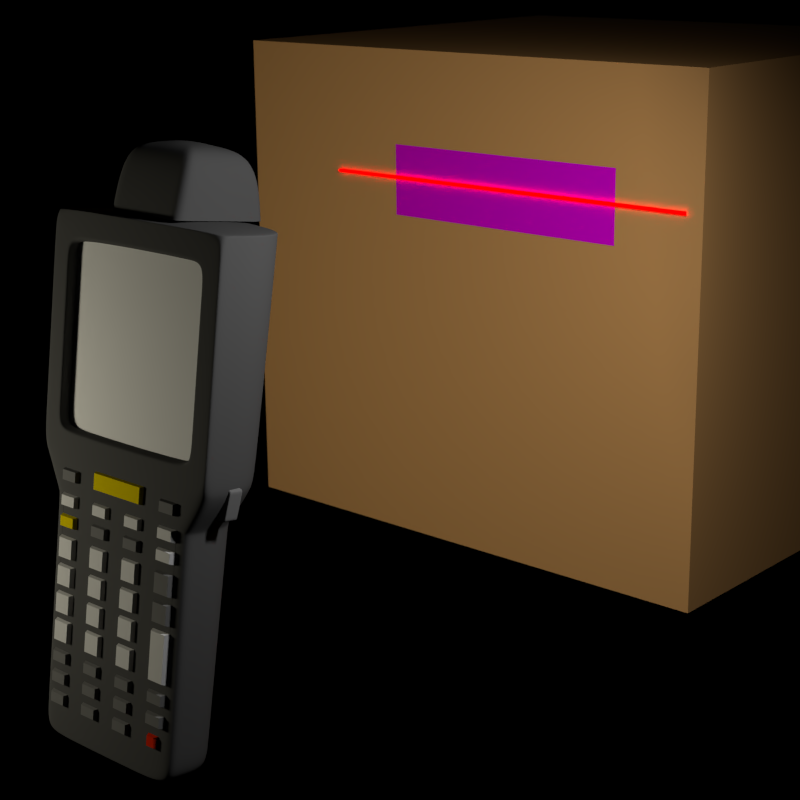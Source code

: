 # Source: symbol_cycles.blend  (saved by Blender 2.64.0; exported with 4.5.12 LTS)
import bpy
from mathutils import Matrix  # noqa: F401  (used for matrix-valued properties, if any)

bpy.ops.wm.read_factory_settings(use_empty=True)
scene = bpy.context.scene
scene.name = 'Scene'

# ---- collections
col_collection_1 = bpy.data.collections.new('Collection 1'); scene.collection.children.link(col_collection_1)
col_collection_2 = bpy.data.collections.new('Collection 2'); scene.collection.children.link(col_collection_2)
col_collection_3 = bpy.data.collections.new('Collection 3'); scene.collection.children.link(col_collection_3)
col_collection_4 = bpy.data.collections.new('Collection 4'); scene.collection.children.link(col_collection_4)
col_collection_5 = bpy.data.collections.new('Collection 5'); scene.collection.children.link(col_collection_5)
col_collection_5.hide_render = True
col_collection_5.hide_viewport = True

# ---- images (referenced by path relative to the original .blend; pixels are not part of the script)
import os
ASSET_DIR = os.environ.get("B2B_ASSET_DIR", "")  # directory of the original .blend (textures are referenced by path, not embedded)
HERE = os.path.dirname(os.path.abspath(__file__))  # packed textures are extracted next to this script under _unpacked/

def load_image(name, relpath, width, height, colorspace="sRGB"):
    """Load a texture the original file referenced (path relative to the .blend, or extracted next to this script)."""
    p = next((c for c in (os.path.join(HERE, relpath), os.path.join(ASSET_DIR, relpath)) if relpath and os.path.exists(c)), "")
    if p:
        img = bpy.data.images.load(p, check_existing=True)
        img.name = name
    else:  # same state as the original file: an image datablock whose file is absent (Cycles renders it pink)
        img = bpy.data.images.new(name, width, height)
        img.source = "FILE"
        img.filepath = "//" + (relpath or name)
    img.colorspace_settings.name = colorspace
    return img
img_barcode_jpg = load_image('barcode.jpg', 'barcode.jpg', 1024, 1024, 'sRGB')

# ---- materials (node trees are filled in below, after node groups)
mat_darkgrey = bpy.data.materials.new('darkGrey')
mat_darkgrey.alpha_threshold = 0.0
mat_darkgrey.diffuse_color = (0.08353, 0.08353, 0.08353, 1.0)
mat_darkgrey.roughness = 0.5
mat_darkgrey.line_color = (0.0, 0.0, 0.0, 1.0)
mat_buttons_dark = bpy.data.materials.new('buttons_dark')
mat_buttons_dark.alpha_threshold = 0.0
mat_buttons_dark.diffuse_color = (0.1746, 0.1746, 0.1746, 1.0)
mat_buttons_dark.roughness = 0.5
mat_buttons_dark.line_color = (0.0, 0.0, 0.0, 1.0)
mat_buttons = bpy.data.materials.new('buttons')
mat_buttons.alpha_threshold = 0.0
mat_buttons.diffuse_color = (0.6514, 0.6514, 0.6514, 1.0)
mat_buttons.roughness = 0.5
mat_buttons.line_color = (0.0, 0.0, 0.0, 1.0)
mat_buttons_face = bpy.data.materials.new('buttons_face')
mat_buttons_face.alpha_threshold = 0.0
mat_buttons_face.diffuse_color = (0.02315, 0.02315, 0.02315, 1.0)
mat_buttons_face.roughness = 0.5
mat_buttons_face.line_color = (0.0, 0.0, 0.0, 1.0)
mat_buttons_yellow = bpy.data.materials.new('buttons_yellow')
mat_buttons_yellow.alpha_threshold = 0.0
mat_buttons_yellow.diffuse_color = (0.7011, 0.5457, 0.0, 1.0)
mat_buttons_yellow.roughness = 0.5
mat_buttons_yellow.line_color = (0.0, 0.0, 0.0, 1.0)
mat_buttons_red = bpy.data.materials.new('buttons_red')
mat_buttons_red.alpha_threshold = 0.0
mat_buttons_red.diffuse_color = (0.7011, 0.02519, 0.0, 1.0)
mat_buttons_red.roughness = 0.5
mat_buttons_red.line_color = (0.0, 0.0, 0.0, 1.0)
mat_gridlight = bpy.data.materials.new('gridLight')
mat_gridlight.alpha_threshold = 0.0
mat_gridlight.roughness = 0.5
mat_gridlight.line_color = (0.0, 0.0, 0.0, 1.0)
mat_laser = bpy.data.materials.new('Laser')
mat_laser.alpha_threshold = 0.0
mat_laser.diffuse_color = (1.0, 0.0, 0.0, 1.0)
mat_laser.specular_color = (1.0, 0.0, 0.0)
mat_laser.roughness = 0.5
mat_laser.line_color = (0.0, 0.0, 0.0, 0.7)
mat_lazerquality = bpy.data.materials.new('LazerQuality')
mat_lazerquality.alpha_threshold = 0.0
mat_lazerquality.diffuse_color = (0.8, 0.0, 0.0, 1.0)
mat_lazerquality.roughness = 0.5
mat_lazerquality.line_color = (0.0, 0.0, 0.0, 1.0)
mat_brown = bpy.data.materials.new('brown')
mat_brown.alpha_threshold = 0.0
mat_brown.diffuse_color = (0.8, 0.4247, 0.1511, 1.0)
mat_brown.specular_color = (0.7991, 0.4233, 0.15)
mat_brown.roughness = 0.5
mat_brown.line_color = (0.0, 0.0, 0.0, 1.0)
mat_barcode = bpy.data.materials.new('barcode')
mat_barcode.alpha_threshold = 0.0
mat_barcode.roughness = 0.5
mat_barcode.line_color = (0.0, 0.0, 0.0, 1.0)
mat_environment = bpy.data.materials.new('environment')
mat_environment.alpha_threshold = 0.0
mat_environment.roughness = 0.5
mat_environment.line_color = (0.0, 0.0, 0.0, 1.0)

# ---- material node trees
mat_buttons_dark.use_nodes = True; mat_buttons_dark.node_tree.nodes.clear()
_N = mat_buttons_dark.node_tree.nodes; _L = mat_buttons_dark.node_tree.links
n0 = _N.new('ShaderNodeOutputMaterial'); n0.name = 'Material Output'; n0.location = (300, 300)
n0.width = 120
n1 = _N.new('ShaderNodeBsdfDiffuse'); n1.name = 'Diffuse BSDF'; n1.location = (100, 300)
n1.inputs[0].default_value = (0.1733, 0.1733, 0.1733, 1.0)
_L.new(n1.outputs[0], n0.inputs[0])
n0.is_active_output = True
mat_buttons.use_nodes = True; mat_buttons.node_tree.nodes.clear()
_N = mat_buttons.node_tree.nodes; _L = mat_buttons.node_tree.links
n0 = _N.new('ShaderNodeOutputMaterial'); n0.name = 'Material Output'; n0.location = (300, 300)
n0.width = 120
n1 = _N.new('ShaderNodeBsdfDiffuse'); n1.name = 'Diffuse BSDF'; n1.location = (100, 300)
n1.inputs[0].default_value = (0.65, 0.65, 0.65, 1.0)
_L.new(n1.outputs[0], n0.inputs[0])
n0.is_active_output = True
mat_buttons_face.use_nodes = True; mat_buttons_face.node_tree.nodes.clear()
_N = mat_buttons_face.node_tree.nodes; _L = mat_buttons_face.node_tree.links
n0 = _N.new('ShaderNodeOutputMaterial'); n0.name = 'Material Output'; n0.location = (300, 300)
n0.width = 120
n1 = _N.new('ShaderNodeBsdfDiffuse'); n1.name = 'Diffuse BSDF'; n1.location = (10, 300)
n1.inputs[0].default_value = (0.02365, 0.02365, 0.02365, 1.0)
_L.new(n1.outputs[0], n0.inputs[0])
n0.is_active_output = True
mat_buttons_yellow.use_nodes = True; mat_buttons_yellow.node_tree.nodes.clear()
_N = mat_buttons_yellow.node_tree.nodes; _L = mat_buttons_yellow.node_tree.links
n0 = _N.new('ShaderNodeOutputMaterial'); n0.name = 'Material Output'; n0.location = (300, 300)
n0.width = 120
n1 = _N.new('ShaderNodeBsdfDiffuse'); n1.name = 'Diffuse BSDF'; n1.location = (10, 300)
n1.inputs[0].default_value = (0.6975, 0.5461, 0.0, 1.0)
_L.new(n1.outputs[0], n0.inputs[0])
n0.is_active_output = True
mat_buttons_red.use_nodes = True; mat_buttons_red.node_tree.nodes.clear()
_N = mat_buttons_red.node_tree.nodes; _L = mat_buttons_red.node_tree.links
n0 = _N.new('ShaderNodeOutputMaterial'); n0.name = 'Material Output'; n0.location = (300, 300)
n0.width = 120
n1 = _N.new('ShaderNodeBsdfDiffuse'); n1.name = 'Diffuse BSDF'; n1.location = (10, 300)
n1.inputs[0].default_value = (0.6975, 0.02497, 0.0, 1.0)
_L.new(n1.outputs[0], n0.inputs[0])
n0.is_active_output = True
mat_gridlight.use_nodes = True; mat_gridlight.node_tree.nodes.clear()
_N = mat_gridlight.node_tree.nodes; _L = mat_gridlight.node_tree.links
n0 = _N.new('ShaderNodeOutputMaterial'); n0.name = 'Material Output'; n0.location = (300, 300)
n0.width = 120
n1 = _N.new('ShaderNodeEmission'); n1.name = 'Emission'; n1.location = (100, 300)
n1.width = 150
n1.inputs[0].default_value = (0.8, 0.7563, 0.5962, 1.0)
n1.inputs[1].default_value = 100.0
_L.new(n1.outputs[0], n0.inputs[0])
n0.is_active_output = True
mat_laser.use_nodes = True; mat_laser.node_tree.nodes.clear()
_N = mat_laser.node_tree.nodes; _L = mat_laser.node_tree.links
n0 = _N.new('ShaderNodeEmission'); n0.name = 'Emission'; n0.location = (-224, 327)
n0.width = 150
n0.inputs[0].default_value = (1.0, 0.0, 0.0, 1.0)
n0.inputs[1].default_value = 10.0
n1 = _N.new('ShaderNodeOutputMaterial'); n1.name = 'Material Output'; n1.location = (300, 300)
n1.width = 120
_L.new(n0.outputs[0], n1.inputs[0])
n1.is_active_output = True
mat_lazerquality.use_nodes = True; mat_lazerquality.node_tree.nodes.clear()
_N = mat_lazerquality.node_tree.nodes; _L = mat_lazerquality.node_tree.links
n0 = _N.new('ShaderNodeOutputMaterial'); n0.name = 'Material Output'; n0.location = (300, 300)
n0.width = 120
n1 = _N.new('ShaderNodeBsdfGlass'); n1.name = 'Glass BSDF'; n1.location = (100, 300)
n1.distribution = 'BECKMANN'
n1.inputs[0].default_value = (1.0, 0.0, 0.0, 1.0)
n1.inputs[1].default_value = 0.4472
n1.inputs[2].default_value = 1.45
_L.new(n1.outputs[0], n0.inputs[0])
n0.is_active_output = True
mat_brown.use_nodes = True; mat_brown.node_tree.nodes.clear()
_N = mat_brown.node_tree.nodes; _L = mat_brown.node_tree.links
n0 = _N.new('ShaderNodeBsdfDiffuse'); n0.name = 'Diffuse BSDF'; n0.location = (7, 319)
n0.inputs[1].default_value = 0.08
n1 = _N.new('ShaderNodeOutputMaterial'); n1.name = 'Material Output'; n1.location = (231, 319)
n1.width = 120
n2 = _N.new('ShaderNodeRGB'); n2.name = 'RGB'; n2.location = (-183, 319)
n2.outputs[0].default_value = (0.7991, 0.4233, 0.15, 1.0)
_L.new(n0.outputs[0], n1.inputs[0])
_L.new(n2.outputs[0], n0.inputs[0])
n1.is_active_output = True
mat_barcode.use_nodes = True; mat_barcode.node_tree.nodes.clear()
_N = mat_barcode.node_tree.nodes; _L = mat_barcode.node_tree.links
n0 = _N.new('ShaderNodeOutputMaterial'); n0.name = 'Material Output'; n0.location = (300, 300)
n0.width = 120
n1 = _N.new('ShaderNodeBsdfDiffuse'); n1.name = 'Diffuse BSDF'; n1.location = (10, 300)
n2 = _N.new('ShaderNodeTexImage'); n2.name = 'Image Texture'; n2.location = (-190, 300)
n2.width = 150
n2.image = img_barcode_jpg
_L.new(n1.outputs[0], n0.inputs[0])
_L.new(n2.outputs[0], n1.inputs[0])
n0.is_active_output = True
mat_environment.use_nodes = True; mat_environment.node_tree.nodes.clear()
_N = mat_environment.node_tree.nodes; _L = mat_environment.node_tree.links
n0 = _N.new('ShaderNodeOutputMaterial'); n0.name = 'Material Output'; n0.location = (300, 300)
n0.width = 120
n1 = _N.new('ShaderNodeBackground'); n1.name = 'Background'; n1.location = (100, 300)
n1.width = 150
n1.inputs[0].default_value = (1.0, 1.0, 1.0, 1.0)
n1.inputs[1].default_value = 30.0
_L.new(n1.outputs[0], n0.inputs[0])
n0.is_active_output = True

# ---- world
world_world = bpy.data.worlds.new('World'); scene.world = world_world
world_world.use_nodes = True; world_world.node_tree.nodes.clear()
_N = world_world.node_tree.nodes; _L = world_world.node_tree.links
n0 = _N.new('ShaderNodeOutputWorld'); n0.name = 'World Output'; n0.location = (300, 300)
n0.width = 120
n1 = _N.new('ShaderNodeBsdfTransparent'); n1.name = 'Transparent BSDF'; n1.location = (100, 300)
n1.width = 150
_L.new(n1.outputs[0], n0.inputs[0])
n0.is_active_output = True
world_world.color = (0.05088, 0.05088, 0.05088)
world_world.use_sun_shadow = False
world_world.sun_shadow_jitter_overblur = 0.0
world_world.cycles.sampling_method = 'NONE'
world_world.cycles.sample_map_resolution = 256

# ---- cameras
cam_camera = bpy.data.cameras.new('Camera')
cam_camera.sensor_fit = 'HORIZONTAL'
cam_camera.clip_end = 100.0
cam_camera.sensor_width = 23.6
cam_camera.sensor_height = 15.8
cam_camera.ortho_scale = 7.314
cam_camera.dof.use_dof = True
cam_camera.dof.focus_distance = 0.0
cam_camera.dof.aperture_fstop = 1.395
cam_camera.dof.aperture_blades = 7

# ---- lights
light_area = bpy.data.lights.new('Area', 'AREA')
light_area.color = (1.0, 0.9566, 0.7541)
light_area.transmission_factor = 0.0
light_area.energy = 78.54
light_area.shadow_buffer_clip_start = 0.5
light_area.shadow_soft_size = 1.0
light_area.shadow_maximum_resolution = 0.006
light_area.use_absolute_resolution = True
light_area.size = 1.0
light_area.size_y = 1.0
light_area.cycles.use_multiple_importance_sampling = False
light_lamp = bpy.data.lights.new('Lamp', 'AREA')
light_lamp.transmission_factor = 0.0
light_lamp.cutoff_distance = 30.0
light_lamp.energy = 157.1
light_lamp.shadow_buffer_clip_start = 1.001
light_lamp.shadow_soft_size = 1.0
light_lamp.shadow_maximum_resolution = 0.006
light_lamp.use_absolute_resolution = True
light_lamp.size = 1.0
light_lamp.size_y = 1.0
light_lamp.cycles.use_multiple_importance_sampling = False

# ---- meshes
me_mc3090 = bpy.data.meshes.new('MC3090')
me_mc3090.from_pydata([(1.0, 0.5969, 0.07), (1.0, -0.29, 0.07), (-1.0, -0.29, 0.07), (-1.0, 0.5969, 0.07), (1.0, 0.71, 2.07), (1.0, -0.29, 2.07), (-1.0, -0.29, 2.07), (-1.0, 0.71, 2.07), (-0.886, 0.5277, -0.13), (-0.886, -0.29, -0.13), (0.886, -0.29, -0.13), (0.886, 0.5277, -0.13), (-0.81, 0.41, -2.31), (-0.81, -0.29, -2.31), (0.81, -0.29, -2.31), (0.81, 0.41, -2.31), (0.81, 0.485, -0.25), (0.81, -0.29, -0.25), (-0.81, -0.29, -0.25), (-0.81, 0.485, -0.25), (0.81, 0.485, -0.29), (0.81, -0.29, -0.29), (-0.81, -0.29, -0.29), (-0.81, 0.485, -0.29), (0.81, 0.41, -2.29), (0.81, -0.29, -2.29), (-0.81, -0.29, -2.29), (-0.81, 0.41, -2.29), (1.0, 0.71, 2.09), (1.0, -0.29, 2.09), (-1.0, -0.29, 2.09), (-1.0, 0.71, 2.09), (0.408, 0.5785, 2.117), (0.408, -0.2335, 2.117), (-0.408, 0.5785, 2.117), (-0.408, -0.2335, 2.117), (1.0, -0.31, 0.07), (-1.0, -0.31, 0.07), (1.0, -0.31, 2.07), (-1.0, -0.31, 2.07), (-0.886, -0.31, -0.13), (0.886, -0.31, -0.13), (0.8, -0.31, 0.27), (-0.8, -0.31, 0.27), (0.8, -0.31, 1.87), (-0.8, -0.31, 1.87), (0.784, -0.21, 0.292), (-0.784, -0.21, 0.292), (0.784, -0.21, 1.848), (-0.784, -0.21, 1.848), (-0.81, -0.31, -2.31), (0.81, -0.31, -2.31), (0.81, -0.31, -0.25), (-0.81, -0.31, -0.25), (0.81, -0.31, -0.29), (-0.81, -0.31, -0.29), (0.81, -0.31, -2.29), (-0.81, -0.31, -2.29), (1.0, -0.31, 2.09), (-1.0, -0.31, 2.09), (1.0, 0.71, 2.018), (1.0, -0.29, 2.018), (-1.0, -0.29, 2.018), (-1.0, 0.71, 2.018), (1.0, -0.31, 2.018), (-1.0, -0.31, 2.018), (0.8, -0.31, 1.826), (-0.8, -0.31, 1.826), (0.784, -0.21, 1.805), (-0.784, -0.21, 1.805), (1.0, 0.6307, 0.1959), (1.0, -0.29, 0.1959), (-1.0, -0.29, 0.1959), (-1.0, 0.6307, 0.1959), (1.0, -0.31, 0.1959), (-1.0, -0.31, 0.1959), (0.8, -0.31, 0.3131), (-0.8, -0.31, 0.3131), (0.784, -0.21, 0.3343), (-0.784, -0.21, 0.3343), (-0.82, -0.31, 0.2939), (0.82, -0.31, 0.2939), (-0.82, -0.31, 1.845), (0.82, -0.31, 1.845), (-0.82, -0.31, 1.89), (0.82, -0.31, 1.89), (0.82, -0.31, 0.25), (-0.82, -0.31, 0.25), (0.408, 0.6785, 2.122), (0.408, -0.2335, 2.122), (-0.408, 0.6785, 2.122), (-0.408, -0.2335, 2.122), (0.408, 0.5919, 2.602), (0.408, -0.1469, 2.602), (-0.408, 0.5919, 2.602), (-0.408, -0.1469, 2.602), (0.2244, 0.3273, 2.722), (0.2244, 0.0177, 2.722), (-0.2244, 0.3273, 2.722), (-0.2244, 0.0177, 2.722), (-0.408, 0.6755, 2.139), (-0.408, -0.2305, 2.139), (0.408, -0.2305, 2.139), (0.408, 0.6755, 2.139)], [], [(60, 4, 5, 61), (17, 10, 41, 52), (62, 6, 7, 63), (70, 0, 3, 73), (9, 8, 19, 18), (10, 1, 36, 41), (15, 12, 27, 24), (24, 25, 14, 15), (58, 38, 5, 29), (54, 56, 25, 21), (50, 57, 26, 13), (65, 39, 6, 62), (57, 55, 22, 26), (53, 40, 9, 18), (56, 51, 14, 25), (29, 30, 59, 58), (55, 53, 18, 22), (4, 7, 31, 28), (28, 29, 5, 4), (30, 31, 7, 6), (0, 1, 10, 11), (52, 54, 21, 17), (11, 8, 3, 0), (2, 3, 8, 9), (16, 19, 8, 11), (51, 50, 13, 14), (11, 10, 17, 16), (61, 5, 38, 64), (20, 23, 19, 16), (16, 17, 21, 20), (18, 19, 23, 22), (22, 23, 27, 26), (26, 27, 12, 13), (20, 21, 25, 24), (24, 27, 23, 20), (40, 37, 2, 9), (32, 33, 29, 28), (34, 32, 28, 31), (33, 35, 30, 29), (35, 34, 31, 30), (90, 88, 89, 91), (32, 34, 35, 33), (44, 45, 49, 48), (56, 57, 50, 51), (86, 87, 37, 36), (81, 86, 36, 74), (82, 84, 39, 65), (84, 85, 38, 39), (68, 48, 49, 69), (69, 49, 45, 67), (46, 47, 43, 42), (66, 44, 48, 68), (58, 59, 39, 38), (36, 37, 40, 41), (41, 40, 53, 52), (52, 53, 55, 54), (54, 55, 57, 56), (39, 59, 30, 6), (70, 60, 61, 71), (72, 62, 63, 73), (4, 60, 63, 7), (75, 65, 62, 72), (71, 61, 64, 74), (85, 83, 64, 38), (80, 82, 65, 75), (78, 68, 69, 79), (79, 69, 67, 77), (76, 66, 68, 78), (60, 70, 73, 63), (83, 81, 74, 64), (0, 70, 71, 1), (2, 72, 73, 3), (37, 75, 72, 2), (1, 71, 74, 36), (87, 80, 75, 37), (46, 78, 79, 47), (47, 79, 77, 43), (42, 76, 78, 46), (77, 67, 82, 80), (44, 66, 83, 85), (67, 45, 84, 82), (66, 76, 81, 83), (76, 42, 86, 81), (45, 44, 85, 84), (43, 77, 80, 87), (42, 43, 87, 86), (101, 100, 90, 91), (99, 98, 94, 95), (103, 102, 89, 88), (103, 100, 94, 92), (102, 101, 91, 89), (96, 98, 99, 97), (92, 94, 98, 96), (97, 99, 95, 93), (96, 97, 93, 92), (95, 94, 100, 101), (92, 93, 102, 103), (88, 90, 100, 103), (93, 95, 101, 102), (15, 14, 13, 12)])
me_mc3090.polygons.foreach_set('use_smooth', [True] * 100)
_k = {(32, 33): 1.0, (32, 34): 1.0, (33, 35): 1.0, (34, 35): 1.0, (46, 47): 0.89804, (48, 68): 0.89804, (49, 69): 0.89804, (48, 49): 0.89804, (46, 78): 0.89804, (47, 79): 0.89804, (68, 69): 0.89804, (68, 78): 0.89804, (69, 79): 0.89804, (78, 79): 0.89804, (88, 89): 1.0, (88, 90): 1.0, (89, 91): 1.0, (90, 91): 1.0, (90, 100): 0.69804, (95, 101): 0.69804, (89, 102): 0.69804, (92, 103): 0.69804, (94, 98): 0.69804, (95, 99): 0.69804, (92, 96): 0.69804, (93, 97): 0.69804, (94, 100): 0.69804, (91, 101): 0.69804, (93, 102): 0.69804, (88, 103): 0.69804}
me_mc3090.attributes.new('crease_edge', 'FLOAT', 'EDGE').data.foreach_set('value', [_k.get((min(e.vertices), max(e.vertices)), 0.0) for e in me_mc3090.edges])
me_mc3090.materials.append(mat_darkgrey)
me_mc3090.use_remesh_preserve_volume = False
me_mc3090.use_remesh_preserve_attributes = False
me_mc3090.use_mirror_vertex_groups = False
me_mc3090.update()
me_screen = bpy.data.meshes.new('Screen')
me_screen.from_pydata([(1.0, -1.0, 0.0), (-1.0, -1.0, 0.0), (1.0, 1.0, 0.0), (-1.0, 1.0, 0.0)], [], [(2, 3, 1, 0)])
me_screen.use_remesh_preserve_volume = False
me_screen.use_remesh_preserve_attributes = False
me_screen.use_mirror_vertex_groups = False
me_screen.update()
me_triggers = bpy.data.meshes.new('Triggers')
me_triggers.from_pydata([(0.7653, -0.06871, -0.1252), (0.7653, 0.07529, -0.1252), (0.9605, 0.07529, -0.1316), (0.9605, -0.06871, -0.1316), (0.7658, -0.06871, 0.1465), (0.7658, 0.07529, 0.1465), (1.002, 0.07529, 0.1048), (1.002, -0.06871, 0.1048), (0.7542, -0.05917, 0.1603), (0.7523, -0.05917, -0.1377), (1.017, -0.05917, 0.1151), (0.9718, -0.05917, -0.1455), (1.017, 0.06935, 0.1151), (0.7523, 0.06935, -0.1377), (0.9718, 0.06935, -0.1455), (0.7542, 0.06935, 0.1603)], [], [(15, 5, 1, 13), (5, 6, 2, 1), (10, 7, 3, 11), (7, 4, 0, 3), (13, 1, 2, 14), (12, 6, 5, 15), (4, 8, 9, 0), (12, 10, 11, 14), (0, 9, 11, 3), (7, 10, 8, 4), (9, 13, 14, 11), (8, 15, 13, 9), (6, 12, 14, 2), (10, 12, 15, 8)])
me_triggers.polygons.foreach_set('use_smooth', [True] * 14)
_k = {(8, 9): 0.84706, (10, 11): 0.84706, (9, 11): 0.84706, (8, 10): 0.84706, (12, 14): 0.84706, (13, 14): 0.84706, (13, 15): 0.84706, (12, 15): 0.84706, (10, 12): 0.84706, (11, 14): 0.84706, (8, 15): 0.84706, (9, 13): 0.84706}
me_triggers.attributes.new('crease_edge', 'FLOAT', 'EDGE').data.foreach_set('value', [_k.get((min(e.vertices), max(e.vertices)), 0.0) for e in me_triggers.edges])
me_triggers.materials.append(mat_buttons_dark)
me_triggers.use_remesh_preserve_volume = False
me_triggers.use_remesh_preserve_attributes = False
me_triggers.use_mirror_vertex_groups = False
me_triggers.update()
me_keys = bpy.data.meshes.new('Keys')
me_keys.from_pydata([(0.6486, -1.208, 3.25e-07), (0.5289, -1.208, 3.25e-07), (0.3, -1.208, 3.25e-07), (0.1, -1.208, 3.25e-07), (-0.1, -1.208, 3.25e-07), (-0.3, -1.208, 3.25e-07), (-0.5, -1.208, 3.25e-07), (-0.7, -1.208, 3.25e-07), (0.6486, -1.102, 3.043e-07), (0.5289, -1.102, 3.043e-07), (0.3, -1.102, 3.043e-07), (0.1, -1.102, 3.043e-07), (-0.1, -1.102, 3.043e-07), (-0.3, -1.102, 3.043e-07), (-0.5, -1.102, 3.043e-07), (-0.7, -1.102, 3.043e-07), (0.7, -1.027, 2.897e-07), (0.5, -1.027, 2.897e-07), (0.3, -1.027, 2.897e-07), (0.1, -1.027, 2.897e-07), (-0.1, -1.027, 2.897e-07), (-0.3, -1.027, 2.897e-07), (-0.5, -1.027, 2.897e-07), (-0.7, -1.027, 2.897e-07), (0.7, -0.9214, 2.69e-07), (0.5, -0.9214, 2.69e-07), (0.3, -0.9214, 2.69e-07), (0.1, -0.9214, 2.69e-07), (-0.1, -0.9214, 2.69e-07), (-0.3, -0.9214, 2.69e-07), (-0.5, -0.9214, 2.69e-07), (-0.7, -0.9214, 2.69e-07), (0.7, -0.847, 2.457e-07), (0.5, -0.847, 2.457e-07), (0.3, -0.847, 2.457e-07), (0.1, -0.847, 2.457e-07), (-0.1, -0.847, 2.457e-07), (-0.3, -0.847, 2.457e-07), (-0.5, -0.847, 2.457e-07), (-0.7, -0.847, 2.457e-07), (0.7, -0.7409, 2.249e-07), (0.5, -0.7409, 2.249e-07), (0.3, -0.7409, 2.249e-07), (0.1, -0.7409, 2.249e-07), (-0.1, -0.7409, 2.249e-07), (-0.3, -0.7409, 2.249e-07), (-0.5, -0.7409, 2.249e-07), (-0.7, -0.7409, 2.249e-07), (0.7, -0.6648, 2.045e-07), (0.5, -0.6648, 2.045e-07), (0.3, -0.6648, 2.045e-07), (0.1, -0.6648, 2.045e-07), (-0.1, -0.6648, 2.045e-07), (-0.3, -0.6648, 2.045e-07), (-0.5, -0.6648, 2.045e-07), (-0.7, -0.6648, 2.045e-07), (0.7, -0.4791, 1.787e-07), (0.5, -0.4791, 1.787e-07), (0.3, -0.4791, 1.787e-07), (0.1, -0.4791, 1.787e-07), (-0.1, -0.4791, 1.787e-07), (-0.3, -0.4791, 1.787e-07), (-0.5, -0.4791, 1.787e-07), (-0.7, -0.4791, 1.787e-07), (0.7, -0.373, 1.579e-07), (0.5, -0.373, 1.579e-07), (0.3, -0.423, 1.582e-07), (0.1, -0.423, 1.582e-07), (-0.1, -0.423, 1.582e-07), (-0.3, -0.423, 1.582e-07), (-0.5, -0.423, 1.582e-07), (-0.7, -0.423, 1.582e-07), (0.7, -0.2415, 1.548e-07), (0.5, -0.2415, 1.548e-07), (0.3, -0.2415, 1.548e-07), (0.1, -0.2415, 1.548e-07), (-0.1, -0.2415, 1.548e-07), (-0.3, -0.2415, 1.548e-07), (-0.5, -0.2415, 1.548e-07), (-0.7, -0.2415, 1.548e-07), (0.7, -0.1854, 1.344e-07), (0.5, -0.1854, 1.344e-07), (0.3, -0.1854, 1.344e-07), (0.1, -0.1854, 1.344e-07), (-0.1, -0.1854, 1.344e-07), (-0.3, -0.1854, 1.344e-07), (-0.5, -0.1854, 1.344e-07), (-0.7, -0.1854, 1.344e-07), (0.7, -0.006048, 1.288e-07), (0.5, -0.006048, 1.288e-07), (0.3, -0.006048, 1.288e-07), (0.1, -0.006048, 1.288e-07), (-0.1, -0.006048, 1.288e-07), (-0.3, -0.006048, 1.288e-07), (-0.5, -0.006048, 1.288e-07), (-0.7, -0.006048, 1.288e-07), (0.7, 0.05006, 1.083e-07), (0.5, 0.05006, 1.083e-07), (0.3, 0.05006, 1.083e-07), (0.1, 0.05006, 1.083e-07), (-0.1, 0.05006, 1.083e-07), (-0.3, 0.05006, 1.083e-07), (-0.5, 0.05006, 1.083e-07), (-0.7, 0.05006, 1.083e-07), (0.7, 0.2358, 8.876e-08), (0.5, 0.2358, 8.876e-08), (0.3, 0.2358, 8.876e-08), (0.1, 0.2358, 8.876e-08), (-0.1, 0.2358, 8.876e-08), (-0.3, 0.2358, 8.876e-08), (-0.5, 0.2358, 8.876e-08), (-0.7, 0.2358, 8.876e-08), (0.7, 0.3134, 9.538e-08), (0.5, 0.3134, 9.538e-08), (0.3, 0.3134, 9.538e-08), (0.1, 0.3134, 9.538e-08), (-0.1, 0.3134, 9.538e-08), (-0.3, 0.3134, 9.538e-08), (-0.5, 0.3134, 9.538e-08), (-0.7, 0.3134, 9.538e-08), (0.7, 0.4195, 7.464e-08), (0.5, 0.4195, 7.464e-08), (0.3, 0.4195, 7.464e-08), (0.1, 0.4195, 7.464e-08), (-0.1, 0.4195, 7.464e-08), (-0.3, 0.4195, 7.464e-08), (-0.5, 0.4195, 7.464e-08), (-0.7, 0.4195, 7.464e-08), (0.7, 0.4897, -6.869e-09), (0.5, 0.4897, -6.869e-09), (0.3, 0.4897, -6.869e-09), (0.1, 0.4897, -6.869e-09), (-0.1, 0.4897, -6.869e-09), (-0.3, 0.4897, -6.869e-09), (-0.5, 0.4897, -6.869e-09), (-0.7, 0.4897, -6.869e-09), (0.7, 0.5958, -2.761e-08), (0.5, 0.5958, -2.761e-08), (0.3, 0.5958, -2.761e-08), (0.1, 0.5958, -2.761e-08), (-0.1, 0.5958, -2.761e-08), (-0.3, 0.5958, -2.761e-08), (-0.5, 0.5958, -2.761e-08), (-0.7, 0.5958, -2.761e-08), (0.7, 0.7019, -4.835e-08), (0.5, 0.7019, -4.835e-08), (0.3, 0.7019, -4.835e-08), (0.1, 0.7019, -4.835e-08), (-0.1, 0.7019, -4.835e-08), (-0.3, 0.7019, -4.835e-08), (-0.5, 0.7019, -4.835e-08), (-0.7, 0.7019, -4.835e-08), (0.7, 0.808, -6.909e-08), (0.5, 0.808, -6.909e-08), (0.3, 0.858, -6.938e-08), (0.1, 0.858, -6.938e-08), (-0.1, 0.858, -6.938e-08), (-0.3, 0.858, -6.938e-08), (-0.5, 0.808, -6.909e-08), (-0.7, 0.808, -6.909e-08), (0.6286, -1.197, 0.04), (0.5489, -1.197, 0.04), (0.28, -1.197, 0.04), (0.12, -1.197, 0.04), (-0.12, -1.197, 0.04), (-0.28, -1.197, 0.04), (-0.52, -1.197, 0.04), (-0.68, -1.197, 0.04), (0.6286, -1.113, 0.04), (0.5489, -1.113, 0.04), (0.28, -1.113, 0.04), (0.12, -1.113, 0.04), (-0.12, -1.113, 0.04), (-0.28, -1.113, 0.04), (-0.52, -1.113, 0.04), (-0.68, -1.113, 0.04), (0.68, -1.017, 0.04), (0.52, -1.017, 0.04), (0.28, -1.017, 0.04), (0.12, -1.017, 0.04), (-0.12, -1.017, 0.04), (-0.28, -1.017, 0.04), (-0.52, -1.017, 0.04), (-0.68, -1.017, 0.04), (0.68, -0.932, 0.04), (0.52, -0.932, 0.04), (0.28, -0.932, 0.04), (0.12, -0.932, 0.04), (-0.12, -0.932, 0.04), (-0.28, -0.932, 0.04), (-0.52, -0.932, 0.04), (-0.68, -0.932, 0.04), (0.68, -0.8364, 0.04), (0.52, -0.8364, 0.04), (0.28, -0.8364, 0.04), (0.12, -0.8364, 0.04), (-0.12, -0.8364, 0.04), (-0.28, -0.8364, 0.04), (-0.52, -0.8364, 0.04), (-0.68, -0.8364, 0.04), (0.68, -0.7515, 0.04), (0.52, -0.7515, 0.04), (0.28, -0.7515, 0.04), (0.12, -0.7515, 0.04), (-0.12, -0.7515, 0.04), (-0.28, -0.7515, 0.04), (-0.52, -0.7515, 0.04), (-0.68, -0.7515, 0.04), (0.68, -0.6542, 0.04), (0.52, -0.6542, 0.04), (0.28, -0.6542, 0.04), (0.12, -0.6542, 0.04), (-0.12, -0.6542, 0.04), (-0.28, -0.6542, 0.04), (-0.52, -0.6542, 0.04), (-0.68, -0.6542, 0.04), (0.68, -0.4897, 0.04), (0.52, -0.4685, 0.04), (0.28, -0.4897, 0.04), (0.12, -0.4897, 0.04), (-0.12, -0.4897, 0.04), (-0.28, -0.4897, 0.04), (-0.52, -0.4897, 0.04), (-0.68, -0.4897, 0.04), (0.68, -0.3836, 0.04), (0.52, -0.3624, 0.04), (0.28, -0.4124, 0.04), (0.12, -0.4124, 0.04), (-0.12, -0.4124, 0.04), (-0.28, -0.4124, 0.04), (-0.52, -0.4124, 0.04), (-0.68, -0.4124, 0.04), (0.68, -0.2521, 0.04), (0.52, -0.2521, 0.04), (0.28, -0.2521, 0.04), (0.12, -0.2521, 0.04), (-0.12, -0.2521, 0.04), (-0.28, -0.2521, 0.04), (-0.52, -0.2521, 0.04), (-0.68, -0.2521, 0.04), (0.68, -0.1748, 0.04), (0.52, -0.1748, 0.04), (0.28, -0.1748, 0.04), (0.12, -0.1748, 0.04), (-0.12, -0.1748, 0.04), (-0.28, -0.1748, 0.04), (-0.52, -0.1748, 0.04), (-0.68, -0.1748, 0.04), (0.68, -0.01666, 0.04), (0.52, -0.01666, 0.04), (0.28, -0.01666, 0.04), (0.12, -0.01666, 0.04), (-0.12, -0.01666, 0.04), (-0.28, -0.01666, 0.04), (-0.52, -0.01666, 0.04), (-0.68, -0.01666, 0.04), (0.68, 0.06067, 0.04), (0.52, 0.06067, 0.04), (0.28, 0.06067, 0.04), (0.12, 0.06067, 0.04), (-0.12, 0.06067, 0.04), (-0.28, 0.06067, 0.04), (-0.52, 0.06067, 0.04), (-0.68, 0.06067, 0.04), (0.68, 0.2251, 0.04), (0.52, 0.2251, 0.04), (0.28, 0.2251, 0.04), (0.12, 0.2251, 0.04), (-0.12, 0.2251, 0.04), (-0.28, 0.2251, 0.04), (-0.52, 0.2251, 0.04), (-0.68, 0.2251, 0.04), (0.68, 0.324, 0.04), (0.52, 0.324, 0.04), (0.28, 0.324, 0.04), (0.12, 0.324, 0.04), (-0.12, 0.324, 0.04), (-0.28, 0.324, 0.04), (-0.52, 0.324, 0.04), (-0.68, 0.324, 0.04), (0.68, 0.4089, 0.04), (0.52, 0.4089, 0.04), (0.28, 0.4089, 0.04), (0.12, 0.4089, 0.04), (-0.12, 0.4089, 0.04), (-0.28, 0.4089, 0.04), (-0.52, 0.4089, 0.04), (-0.68, 0.4089, 0.04), (0.68, 0.5003, 0.04), (0.52, 0.5003, 0.04), (0.28, 0.5003, 0.04), (0.12, 0.5003, 0.04), (-0.12, 0.5003, 0.04), (-0.28, 0.5003, 0.04), (-0.52, 0.5003, 0.04), (-0.68, 0.5003, 0.04), (0.68, 0.5852, 0.04), (0.52, 0.5852, 0.04), (0.28, 0.5852, 0.04), (0.12, 0.5852, 0.04), (-0.12, 0.5852, 0.04), (-0.28, 0.5852, 0.04), (-0.52, 0.5852, 0.04), (-0.68, 0.5852, 0.04), (0.68, 0.7125, 0.04), (0.52, 0.7125, 0.04), (0.28, 0.7125, 0.04), (0.12, 0.7125, 0.04), (-0.12, 0.7125, 0.04), (-0.28, 0.7125, 0.04), (-0.52, 0.7125, 0.04), (-0.68, 0.7125, 0.04), (0.68, 0.7974, 0.04), (0.52, 0.7974, 0.04), (0.28, 0.8474, 0.04), (0.12, 0.8474, 0.04), (-0.12, 0.8474, 0.04), (-0.28, 0.8474, 0.04), (-0.52, 0.7974, 0.04), (-0.68, 0.7974, 0.04)], [], [(13, 14, 6, 5), (36, 44, 204, 196), (244, 245, 85, 84), (120, 121, 281, 280), (153, 145, 305, 313), (9, 10, 2, 1), (11, 12, 4, 3), (19, 20, 12, 11), (21, 22, 14, 13), (16, 17, 9, 8), (18, 19, 11, 10), (20, 21, 13, 12), (22, 23, 15, 14), (17, 18, 10, 9), (29, 30, 22, 21), (73, 65, 225, 233), (31, 23, 183, 191), (56, 64, 224, 216), (110, 111, 271, 270), (25, 26, 18, 17), (27, 28, 20, 19), (34, 35, 27, 26), (36, 37, 29, 28), (38, 39, 31, 30), (33, 34, 26, 25), (35, 36, 28, 27), (37, 38, 30, 29), (32, 33, 25, 24), (306, 307, 147, 146), (26, 27, 187, 186), (41, 42, 34, 33), (43, 44, 36, 35), (45, 46, 38, 37), (50, 58, 218, 210), (241, 249, 89, 81), (54, 55, 47, 46), (49, 50, 42, 41), (51, 52, 44, 43), (53, 54, 46, 45), (48, 49, 41, 40), (50, 51, 43, 42), (52, 53, 45, 44), (59, 60, 52, 51), (61, 62, 54, 53), (165, 173, 13, 5), (212, 213, 53, 52), (88, 89, 249, 248), (127, 119, 279, 287), (57, 58, 50, 49), (69, 70, 62, 61), (45, 37, 197, 205), (66, 67, 59, 58), (68, 69, 61, 60), (70, 71, 63, 62), (65, 66, 58, 57), (67, 68, 60, 59), (309, 317, 157, 149), (78, 79, 239, 238), (274, 275, 115, 114), (20, 28, 188, 180), (73, 74, 66, 65), (75, 76, 68, 67), (77, 78, 70, 69), (82, 83, 75, 74), (84, 85, 77, 76), (86, 87, 79, 78), (81, 82, 74, 73), (83, 84, 76, 75), (85, 86, 78, 77), (80, 81, 73, 72), (65, 57, 217, 225), (48, 56, 216, 208), (89, 90, 82, 81), (91, 92, 84, 83), (93, 94, 86, 85), (140, 141, 301, 300), (180, 181, 21, 20), (102, 103, 95, 94), (97, 98, 90, 89), (99, 100, 92, 91), (101, 102, 94, 93), (96, 97, 89, 88), (98, 99, 91, 90), (100, 101, 93, 92), (107, 108, 100, 99), (109, 110, 102, 101), (250, 242, 82, 90), (174, 166, 6, 14), (116, 124, 284, 276), (162, 163, 3, 2), (105, 106, 98, 97), (117, 118, 110, 109), (112, 113, 105, 104), (114, 115, 107, 106), (116, 117, 109, 108), (118, 119, 111, 110), (113, 114, 106, 105), (115, 116, 108, 107), (46, 47, 207, 206), (242, 243, 83, 82), (318, 310, 150, 158), (121, 122, 114, 113), (123, 124, 116, 115), (125, 126, 118, 117), (18, 26, 186, 178), (132, 133, 125, 124), (134, 135, 127, 126), (129, 130, 122, 121), (131, 132, 124, 123), (133, 134, 126, 125), (128, 129, 121, 120), (130, 131, 123, 122), (108, 109, 269, 268), (137, 138, 130, 129), (139, 140, 132, 131), (141, 142, 134, 133), (304, 305, 145, 144), (24, 25, 185, 184), (57, 49, 209, 217), (145, 146, 138, 137), (147, 148, 140, 139), (149, 150, 142, 141), (144, 145, 137, 136), (146, 147, 139, 138), (148, 149, 141, 140), (150, 151, 143, 142), (157, 158, 150, 149), (86, 94, 254, 246), (294, 295, 135, 134), (14, 15, 175, 174), (210, 211, 51, 50), (153, 154, 146, 145), (168, 169, 161, 160), (170, 171, 163, 162), (172, 173, 165, 164), (174, 175, 167, 166), (184, 185, 177, 176), (186, 187, 179, 178), (188, 189, 181, 180), (190, 191, 183, 182), (204, 205, 197, 196), (206, 207, 199, 198), (200, 201, 193, 192), (202, 203, 195, 194), (216, 217, 209, 208), (218, 219, 211, 210), (220, 221, 213, 212), (222, 223, 215, 214), (224, 225, 217, 216), (232, 233, 225, 224), (234, 235, 227, 226), (236, 237, 229, 228), (238, 239, 231, 230), (252, 253, 245, 244), (254, 255, 247, 246), (248, 249, 241, 240), (250, 251, 243, 242), (264, 265, 257, 256), (266, 267, 259, 258), (268, 269, 261, 260), (270, 271, 263, 262), (282, 283, 275, 274), (284, 285, 277, 276), (286, 287, 279, 278), (280, 281, 273, 272), (302, 303, 295, 294), (296, 297, 289, 288), (298, 299, 291, 290), (300, 301, 293, 292), (312, 313, 305, 304), (314, 315, 307, 306), (316, 317, 309, 308), (318, 319, 311, 310), (164, 165, 5, 4), (118, 126, 286, 278), (9, 1, 161, 169), (243, 251, 91, 83), (58, 59, 219, 218), (182, 183, 23, 22), (142, 143, 303, 302), (63, 55, 215, 223), (268, 260, 100, 108), (192, 193, 33, 32), (152, 153, 313, 312), (276, 277, 117, 116), (64, 72, 232, 224), (144, 152, 312, 304), (47, 39, 199, 207), (273, 281, 121, 113), (90, 91, 251, 250), (214, 215, 55, 54), (0, 8, 168, 160), (80, 88, 248, 240), (143, 135, 295, 303), (28, 29, 189, 188), (308, 309, 149, 148), (259, 267, 107, 99), (75, 67, 227, 235), (146, 154, 314, 306), (122, 123, 283, 282), (246, 247, 87, 86), (38, 46, 206, 198), (166, 167, 7, 6), (112, 120, 280, 272), (11, 3, 163, 171), (256, 257, 97, 96), (60, 61, 221, 220), (134, 142, 302, 294), (270, 262, 102, 110), (194, 195, 35, 34), (154, 155, 315, 314), (278, 279, 119, 118), (66, 74, 234, 226), (159, 151, 311, 319), (202, 194, 34, 42), (8, 9, 169, 168), (288, 289, 129, 128), (92, 93, 253, 252), (2, 10, 170, 162), (298, 290, 130, 138), (226, 227, 67, 66), (30, 31, 191, 190), (310, 311, 151, 150), (261, 269, 109, 101), (77, 69, 229, 237), (40, 41, 201, 200), (124, 125, 285, 284), (193, 201, 41, 33), (4, 12, 172, 164), (258, 259, 99, 98), (62, 63, 223, 222), (289, 297, 137, 129), (190, 182, 22, 30), (105, 97, 257, 265), (72, 73, 233, 232), (196, 197, 37, 36), (156, 157, 317, 316), (68, 76, 236, 228), (195, 203, 43, 35), (10, 11, 171, 170), (290, 291, 131, 130), (94, 95, 255, 254), (15, 7, 167, 175), (220, 212, 52, 60), (300, 292, 132, 140), (104, 105, 265, 264), (228, 229, 69, 68), (181, 189, 29, 21), (96, 104, 264, 256), (79, 71, 231, 239), (42, 43, 203, 202), (126, 127, 287, 286), (32, 40, 200, 192), (93, 85, 245, 253), (176, 177, 17, 16), (136, 137, 297, 296), (260, 261, 101, 100), (211, 219, 59, 51), (291, 299, 139, 131), (25, 17, 177, 185), (98, 106, 266, 258), (74, 75, 235, 234), (198, 199, 39, 38), (158, 159, 319, 318), (70, 78, 238, 230), (123, 115, 275, 283), (208, 209, 49, 48), (12, 13, 173, 172), (292, 293, 133, 132), (84, 92, 252, 244), (222, 214, 54, 62), (293, 301, 141, 133), (106, 107, 267, 266), (230, 231, 71, 70), (16, 24, 184, 176), (111, 103, 263, 271), (240, 241, 81, 80), (44, 45, 205, 204), (160, 161, 1, 0), (114, 122, 282, 274), (95, 87, 247, 255), (178, 179, 19, 18), (138, 139, 299, 298), (262, 263, 103, 102), (213, 221, 61, 53), (128, 136, 296, 288), (27, 19, 179, 187), (272, 273, 113, 112), (76, 77, 237, 236), (125, 117, 277, 285), (156, 316, 315, 155), (316, 308, 307, 315), (308, 148, 147, 307)])
me_keys.polygons.foreach_set('material_index', [1, 2, 0, 0, 2, 1, 1, 1, 1, 1, 1, 1, 1, 1, 1, 0, 2, 0, 0, 1, 1, 1, 1, 1, 1, 1, 1, 1, 3, 2, 1, 1, 1, 0, 2, 1, 1, 1, 1, 1, 1, 1, 1, 1, 2, 0, 2, 3, 1, 1, 2, 1, 1, 1, 1, 1, 3, 0, 2, 2, 1, 1, 1, 1, 1, 1, 1, 1, 1, 1, 0, 0, 1, 1, 1, 0, 0, 1, 1, 1, 1, 1, 1, 1, 1, 1, 0, 2, 2, 2, 1, 1, 1, 1, 1, 1, 1, 1, 2, 0, 2, 1, 1, 1, 2, 1, 1, 1, 1, 1, 1, 1, 0, 1, 1, 1, 2, 2, 0, 1, 1, 1, 1, 1, 1, 1, 1, 0, 0, 2, 0, 1, 4, 2, 2, 2, 2, 2, 2, 2, 2, 2, 2, 2, 0, 0, 0, 0, 0, 0, 0, 0, 0, 0, 0, 2, 0, 2, 0, 0, 0, 2, 2, 3, 0, 0, 0, 0, 0, 2, 3, 3, 2, 2, 3, 4, 0, 0, 2, 0, 0, 0, 2, 2, 2, 0, 2, 2, 0, 0, 0, 4, 2, 0, 2, 3, 0, 0, 3, 2, 0, 2, 2, 0, 2, 2, 0, 0, 0, 2, 3, 3, 0, 2, 2, 4, 0, 0, 2, 0, 0, 2, 2, 0, 0, 2, 2, 2, 2, 0, 0, 0, 2, 2, 0, 2, 3, 0, 2, 2, 0, 0, 2, 0, 0, 2, 0, 2, 2, 0, 2, 3, 2, 0, 0, 0, 0, 0, 0, 2, 0, 0, 2, 2, 0, 2, 0, 2, 0, 0, 0, 0, 0, 0, 2, 0, 2, 2, 4, 2, 0, 2, 0, 0, 0, 0, 2, 0, 0, 2, 3, 3, 3])
me_keys.materials.append(mat_buttons)
me_keys.materials.append(mat_buttons_face)
me_keys.materials.append(mat_buttons_dark)
me_keys.materials.append(mat_buttons_yellow)
me_keys.materials.append(mat_buttons_red)
me_keys.use_remesh_preserve_volume = False
me_keys.use_remesh_preserve_attributes = False
me_keys.use_mirror_vertex_groups = False
me_keys.update()
me_grid_001 = bpy.data.meshes.new('Grid.001')
me_grid_001.from_pydata([(1.0, -1.0, -6.938e-15), (0.3333, -1.0, 1.201e-14), (-0.3333, -1.0, 3.096e-14), (-1.0, -1.0, 4.991e-14), (1.0, -0.3333, -2.126e-14), (0.3333, -0.3333, -0.3), (-0.3333, -0.3333, -0.3), (-1.0, -0.3333, 3.558e-14), (1.0, 0.3333, -3.558e-14), (0.3333, 0.3333, -0.3), (-0.3333, 0.3333, -0.3), (-1.0, 0.3333, 2.126e-14), (1.0, 1.0, -4.991e-14), (0.3333, 1.0, -3.096e-14), (-0.3333, 1.0, -1.201e-14), (-1.0, 1.0, 6.938e-15)], [], [(4, 5, 1, 0), (5, 6, 2, 1), (6, 7, 3, 2), (9, 10, 6, 5), (10, 11, 7, 6), (8, 9, 5, 4), (12, 13, 9, 8), (13, 14, 10, 9), (14, 15, 11, 10)])
me_grid_001.materials.append(mat_gridlight)
me_grid_001.use_remesh_preserve_volume = False
me_grid_001.use_remesh_preserve_attributes = False
me_grid_001.use_mirror_vertex_groups = False
me_grid_001.update()
me_laser = bpy.data.meshes.new('Laser')
me_laser.from_pydata([(1.0, -1.0, 0.0), (-1.0, -1.0, 0.0), (1.0, 1.0, 0.0), (-1.0, 1.0, 0.0), (1.0, -0.3, 0.003), (-1.0, -0.3, 0.003), (1.0, 0.3, 0.003), (-1.0, 0.3, 0.003)], [], [(2, 0, 1, 3), (6, 7, 5, 4), (0, 2, 6, 4), (4, 5, 1, 0), (2, 3, 7, 6), (3, 1, 5, 7)])
me_laser.polygons.foreach_set('material_index', [1, 0, 1, 1, 1, 1])
me_laser.materials.append(mat_laser)
me_laser.materials.append(mat_lazerquality)
me_laser.use_remesh_preserve_volume = False
me_laser.use_remesh_preserve_attributes = False
me_laser.use_mirror_vertex_groups = False
me_laser.update()
me_cube = bpy.data.meshes.new('Cube')
me_cube.from_pydata([(-1.0, -1.0, -1.0), (-1.0, 1.0, -1.0), (1.0, 1.0, -1.0), (1.0, -1.0, -1.0), (-1.0, -1.0, 1.0), (-1.0, 1.0, 1.0), (1.0, 1.0, 1.0), (1.0, -1.0, 1.0), (-0.2816, -1.0, 0.3416), (0.668, -1.0, 0.3416), (-0.2816, -1.0, 0.6265), (0.668, -1.0, 0.6265)], [], [(4, 5, 1, 0), (5, 6, 2, 1), (6, 7, 3, 2), (0, 3, 9, 8), (0, 1, 2, 3), (7, 6, 5, 4), (11, 10, 8, 9), (7, 4, 10, 11), (8, 10, 4, 0), (11, 9, 3, 7)])
me_cube.polygons.foreach_set('material_index', [0, 0, 0, 0, 0, 0, 1, 0, 0, 0])
_uv = me_cube.uv_layers.new(name='UVMap')
_uv.uv.foreach_set('vector', [0.0, 0.0, 0.0, 0.0, 0.0, 0.0, 0.0, 0.0, 0.0, 0.0, 0.0, 0.0, 0.0, 0.0, 0.0, 0.0, 0.0, 0.0, 0.0, 0.0, 0.0, 0.0, 0.0, 0.0, 0.0, 0.0, 0.0, 0.0, 0.0, 0.0, 0.0, 0.0, 0.0, 0.0, 0.0, 0.0, 0.0, 0.0, 0.0, 0.0, 0.0, 0.0, 0.0, 0.0, 0.0, 0.0, 0.0, 0.0, 1.0, 1.0, 0.0, 1.0, 5.96e-08, 0.0, 1.0, 0.0, 0.0, 0.0, 0.0, 0.0, 0.0, 0.0, 0.0, 0.0, 0.0, 0.0, 0.0, 0.0, 0.0, 0.0, 0.0, 0.0, 0.0, 0.0, 0.0, 0.0, 0.0, 0.0, 0.0, 0.0])
me_cube.materials.append(mat_brown)
me_cube.materials.append(mat_barcode)
me_cube.use_remesh_preserve_volume = False
me_cube.use_remesh_preserve_attributes = False
me_cube.use_mirror_vertex_groups = False
me_cube.update()
me_environment = bpy.data.meshes.new('environment')
me_environment.from_pydata([(0.0, 0.0, -20.0), (14.47, -10.51, -8.944), (-5.528, -17.01, -8.944), (-17.89, 0.0, -8.944), (-5.528, 17.01, -8.944), (14.47, 10.51, -8.944), (5.528, -17.01, 8.944), (-14.47, -10.51, 8.944), (-14.47, 10.51, 8.944), (5.528, 17.01, 8.944), (17.89, 0.0, 8.944), (0.0, 0.0, 20.0)], [], [(0, 2, 1), (1, 5, 0), (0, 3, 2), (0, 4, 3), (0, 5, 4), (1, 10, 5), (2, 6, 1), (3, 7, 2), (4, 8, 3), (5, 9, 4), (1, 6, 10), (2, 7, 6), (3, 8, 7), (4, 9, 8), (5, 10, 9), (6, 11, 10), (7, 11, 6), (8, 11, 7), (9, 11, 8), (10, 11, 9)])
me_environment.polygons.foreach_set('use_smooth', [True] * 20)
me_environment.materials.append(mat_environment)
me_environment.use_remesh_preserve_volume = False
me_environment.use_remesh_preserve_attributes = False
me_environment.use_mirror_vertex_groups = False
me_environment.update()

# ---- objects
ob_area = bpy.data.objects.new('Area', light_area)
ob_lamp = bpy.data.objects.new('Lamp', light_lamp)
ob_camera = bpy.data.objects.new('Camera', cam_camera)
ob_mc3090 = bpy.data.objects.new('MC3090', me_mc3090)
ob_screen = bpy.data.objects.new('Screen', me_screen)
ob_triggers = bpy.data.objects.new('Triggers', me_triggers)
ob_keys = bpy.data.objects.new('Keys', me_keys)
ob_grid = bpy.data.objects.new('Grid', me_grid_001)
ob_laser = bpy.data.objects.new('Laser', me_laser)
ob_cube = bpy.data.objects.new('Cube', me_cube)
ob_environment = bpy.data.objects.new('environment', me_environment)

# ---- transforms, parenting, visibility, modifiers, constraints
ob_area.location = (-3.596, -3.415, 2.411)
ob_area.rotation_euler = (1.437, -0.01164, -0.8412)
ob_area.scale = (0.57, 0.57, 0.57)
ob_area.lineart.crease_threshold = 0.0
ob_lamp.location = (4.076, 1.005, 5.904)
ob_lamp.rotation_euler = (0.6503, 0.05522, 1.866)
ob_lamp.scale = (0.5, 0.5, 0.5)
ob_lamp.lock_rotations_4d = False
ob_lamp.empty_display_type = 'ARROWS'
ob_lamp.color = (0.0, 0.0, 0.0, 0.0)
ob_lamp.lineart.crease_threshold = 0.0
ob_camera.location = (10.19, -8.531, 6.738)
ob_camera.rotation_euler = (1.288, 0.01082, 0.7277)
ob_camera.lock_rotations_4d = False
ob_camera.empty_display_type = 'ARROWS'
ob_camera.color = (0.0, 0.0, 0.0, 0.0)
ob_camera.display_type = 'WIRE'
ob_camera.lineart.crease_threshold = 0.0
ob_mc3090.location = (0.0, -0.21, 2.33)
ob_mc3090.rotation_euler = (-0.1459, -0.0, 0.0)
ob_mc3090.lock_rotations_4d = False
ob_mc3090.empty_display_type = 'ARROWS'
ob_mc3090.lineart.crease_threshold = 0.0
_m = ob_mc3090.modifiers.new('Subsurf', 'SUBSURF')
_m.uv_smooth = 'PRESERVE_CORNERS'
_m.levels = 2
_m.render_levels = 4
_m.show_only_control_edges = False
ob_screen.parent = ob_mc3090
ob_screen.matrix_parent_inverse = Matrix(((1.0, 0.0, 0.0, -0.0), (0.0, 1.0, 0.0, 0.21), (0.0, 0.0, 1.0, -2.33), (0.0, 0.0, 0.0, 1.0)))
ob_screen.location = (0.0, -0.4329, 3.4)
ob_screen.rotation_euler = (1.571, 0.0, 0.0)
ob_screen.scale = (0.88, 0.88, 0.88)
ob_screen.lineart.crease_threshold = 0.0
ob_triggers.parent = ob_mc3090
ob_triggers.matrix_parent_inverse = Matrix(((1.0, 0.0, 0.0, -0.0), (0.0, 1.0, 0.0, 0.21), (0.0, 0.0, 1.0, -2.33), (0.0, 0.0, 0.0, 1.0)))
ob_triggers.location = (0.0, -0.21, 2.33)
ob_triggers.lineart.crease_threshold = 0.0
_m = ob_triggers.modifiers.new('Subsurf', 'SUBSURF')
_m.uv_smooth = 'PRESERVE_CORNERS'
_m.levels = 2
_m.render_levels = 4
_m.show_only_control_edges = False
_m = ob_triggers.modifiers.new('Mirror', 'MIRROR')
ob_keys.parent = ob_mc3090
ob_keys.matrix_parent_inverse = Matrix(((1.0, 0.0, 0.0, -0.0), (0.0, 1.0, 0.0, 0.21), (0.0, 0.0, 1.0, -2.33), (0.0, 0.0, 0.0, 1.0)))
ob_keys.location = (0.0, -0.5115, 1.5)
ob_keys.rotation_euler = (1.571, -0.0, 0.0)
ob_keys.lineart.crease_threshold = 0.0
_vg = ob_keys.vertex_groups.new(name='buttons')
_vg = ob_keys.vertex_groups.new(name='face')
ob_grid.location = (-3.596, -3.415, 2.411)
ob_grid.rotation_euler = (1.48, 1.144e-09, -0.7854)
ob_grid.scale = (0.3, 0.3, 0.3)
ob_grid.lineart.crease_threshold = 0.0
ob_laser.location = (0.0, 4.301, 4.096)
ob_laser.rotation_euler = (1.571, -0.0, 0.0)
ob_laser.scale = (2.134, 0.0196, 1.0)
ob_laser.lineart.crease_threshold = 0.0
ob_cube.location = (-0.554, 6.868, 2.834)
ob_cube.scale = (2.848, 2.541, 2.545)
ob_cube.lineart.crease_threshold = 0.0
ob_environment.location = (0.0, 0.0, 0.0)
ob_environment.lineart.crease_threshold = 0.0
_m = ob_environment.modifiers.new('Subsurf', 'SUBSURF')
_m.uv_smooth = 'PRESERVE_CORNERS'
_m.render_levels = 4
_m.show_only_control_edges = False
cam_camera.dof.focus_object = ob_mc3090

# ---- collection membership
col_collection_1.objects.link(ob_area)
col_collection_1.objects.link(ob_lamp)
col_collection_1.objects.link(ob_camera)
col_collection_2.objects.link(ob_mc3090)
col_collection_3.objects.link(ob_screen)
col_collection_3.objects.link(ob_triggers)
col_collection_3.objects.link(ob_keys)
col_collection_4.objects.link(ob_grid)
col_collection_4.objects.link(ob_laser)
col_collection_4.objects.link(ob_cube)
col_collection_5.objects.link(ob_environment)

# ---- scene / render settings (as saved in the file)
scene.camera = ob_camera
scene.frame_start = 7; scene.frame_end = 7; scene.frame_set(1)
scene.render.engine = 'CYCLES'
scene.render.image_settings.compression = 90
scene.render.resolution_x = 256
scene.render.resolution_y = 256
scene.render.fps = 30
scene.render.dither_intensity = 0.0
scene.render.film_transparent = True
scene.render.bake_margin = 2
scene.render.bake_bias = 0.0
scene.cycles.use_denoising = False
scene.cycles.samples = 300
scene.cycles.sampling_pattern = 'TABULATED_SOBOL'
scene.cycles.light_sampling_threshold = 0.0
scene.cycles.use_adaptive_sampling = False
scene.cycles.use_light_tree = False
scene.cycles.blur_glossy = 0.0
scene.cycles.volume_bounces = 1
scene.cycles.pixel_filter_type = 'GAUSSIAN'
scene.cycles.seed = 892
scene.cycles.sample_clamp_indirect = 0.0
scene.view_settings.view_transform = 'Standard'
bpy.context.view_layer.update()
